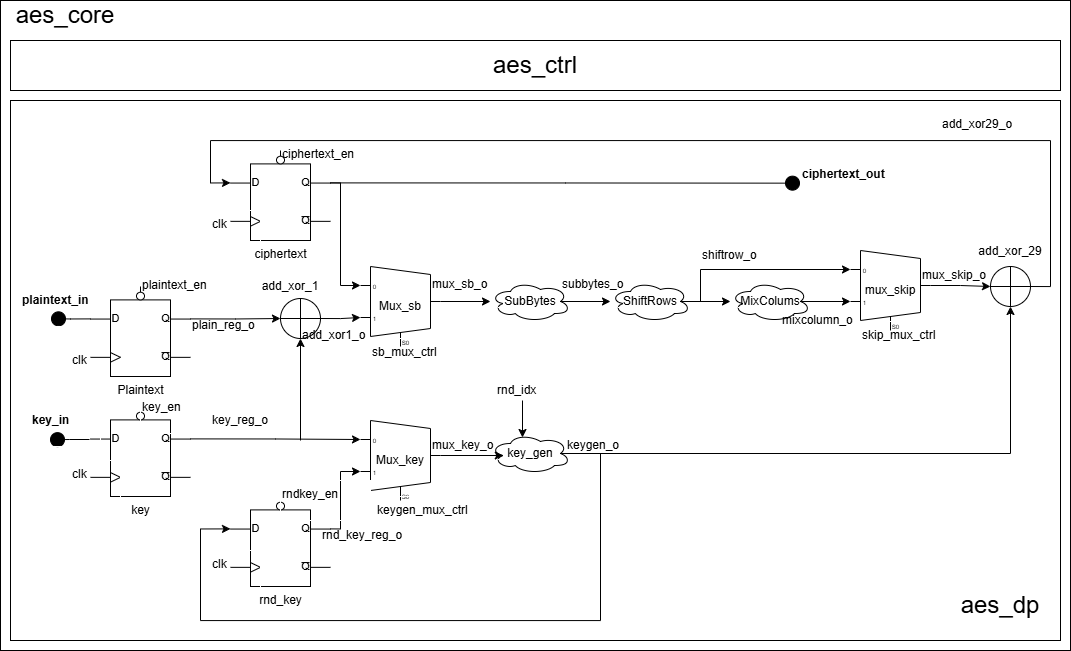

The diagram above was exported from draw.io. Its source (the exported page's mxGraphModel, read from the mxfile embedded in the PNG):
<mxGraphModel dx="2364" dy="1703" grid="1" gridSize="10" guides="1" tooltips="1" connect="1" arrows="1" fold="1" page="1" pageScale="1" pageWidth="827" pageHeight="1169" math="0" shadow="0">
  <root>
    <mxCell id="0" />
    <mxCell id="1" parent="0" />
    <mxCell id="ECj2icX8Hum3iE6-evqn-136" parent="1" style="rounded=0;whiteSpace=wrap;html=1;" value="" vertex="1">
      <mxGeometry height="650" width="1070" x="-290" y="220" as="geometry" />
    </mxCell>
    <mxCell id="ECj2icX8Hum3iE6-evqn-129" parent="1" style="rounded=0;whiteSpace=wrap;html=1;" value="" vertex="1">
      <mxGeometry height="540" width="1050" x="-280" y="320" as="geometry" />
    </mxCell>
    <mxCell id="ECj2icX8Hum3iE6-evqn-99" parent="1" style="text;whiteSpace=wrap;strokeColor=#FFFFFF;" value="ciphertext_en" vertex="1">
      <mxGeometry height="40" width="110" x="-10" y="360" as="geometry" />
    </mxCell>
    <mxCell id="ECj2icX8Hum3iE6-evqn-51" edge="1" parent="1" source="ECj2icX8Hum3iE6-evqn-3" style="edgeStyle=orthogonalEdgeStyle;rounded=0;orthogonalLoop=1;jettySize=auto;html=1;exitX=0.875;exitY=0.5;exitDx=0;exitDy=0;exitPerimeter=0;" target="ECj2icX8Hum3iE6-evqn-47">
      <mxGeometry relative="1" as="geometry" />
    </mxCell>
    <mxCell id="ECj2icX8Hum3iE6-evqn-3" parent="1" style="ellipse;shape=cloud;whiteSpace=wrap;html=1;" value="SubBytes" vertex="1">
      <mxGeometry height="40" width="80" x="200" y="501" as="geometry" />
    </mxCell>
    <mxCell id="ECj2icX8Hum3iE6-evqn-52" edge="1" parent="1" source="ECj2icX8Hum3iE6-evqn-47" style="edgeStyle=orthogonalEdgeStyle;rounded=0;orthogonalLoop=1;jettySize=auto;html=1;exitX=0.875;exitY=0.5;exitDx=0;exitDy=0;exitPerimeter=0;" target="ECj2icX8Hum3iE6-evqn-48">
      <mxGeometry relative="1" as="geometry" />
    </mxCell>
    <mxCell id="ECj2icX8Hum3iE6-evqn-47" parent="1" style="ellipse;shape=cloud;whiteSpace=wrap;html=1;" value="ShiftRows" vertex="1">
      <mxGeometry height="40" width="80" x="320" y="501" as="geometry" />
    </mxCell>
    <mxCell id="ECj2icX8Hum3iE6-evqn-48" parent="1" style="ellipse;shape=cloud;whiteSpace=wrap;html=1;" value="MixColums" vertex="1">
      <mxGeometry height="40" width="80" x="440" y="501" as="geometry" />
    </mxCell>
    <mxCell id="ECj2icX8Hum3iE6-evqn-49" parent="1" style="shape=orEllipse;perimeter=ellipsePerimeter;whiteSpace=wrap;html=1;backgroundOutline=1;" value="" vertex="1">
      <mxGeometry height="40" width="40" x="-10" y="518" as="geometry" />
    </mxCell>
    <mxCell id="ECj2icX8Hum3iE6-evqn-54" edge="1" parent="1" source="ECj2icX8Hum3iE6-evqn-50" style="edgeStyle=orthogonalEdgeStyle;rounded=0;orthogonalLoop=1;jettySize=auto;html=1;exitX=1;exitY=0.5;exitDx=0;exitDy=-5;exitPerimeter=0;" target="ECj2icX8Hum3iE6-evqn-3">
      <mxGeometry relative="1" as="geometry" />
    </mxCell>
    <mxCell id="ECj2icX8Hum3iE6-evqn-50" parent="1" style="shadow=0;dashed=0;align=center;html=1;strokeWidth=1;shape=mxgraph.electrical.abstract.mux2;whiteSpace=wrap;points=[[0,0.2,0,0,3],[0,0.6000000000000001,0,0,3],[0.3333333333333333,1,0,10,0],[1,0.5,0,0,-5]];" value="Mux_sb" vertex="1">
      <mxGeometry height="80" width="80" x="70" y="486" as="geometry" />
    </mxCell>
    <mxCell id="ECj2icX8Hum3iE6-evqn-73" edge="1" parent="1" source="ECj2icX8Hum3iE6-evqn-55" style="edgeStyle=orthogonalEdgeStyle;rounded=0;orthogonalLoop=1;jettySize=auto;html=1;exitX=1;exitY=0.5;exitDx=0;exitDy=-5;exitPerimeter=0;entryX=0;entryY=0.5;entryDx=0;entryDy=0;" target="ECj2icX8Hum3iE6-evqn-72">
      <mxGeometry relative="1" as="geometry" />
    </mxCell>
    <mxCell id="ECj2icX8Hum3iE6-evqn-55" parent="1" style="shadow=0;dashed=0;align=center;html=1;strokeWidth=1;shape=mxgraph.electrical.abstract.mux2;whiteSpace=wrap;points=[[0,0.2,0,0,3],[0,0.6000000000000001,0,0,3],[0.3333333333333333,1,0,10,0],[1,0.5,0,0,-5]];" value="mux_skip" vertex="1">
      <mxGeometry height="80" width="80" x="560" y="470" as="geometry" />
    </mxCell>
    <mxCell id="ECj2icX8Hum3iE6-evqn-56" edge="1" parent="1" source="ECj2icX8Hum3iE6-evqn-48" style="edgeStyle=orthogonalEdgeStyle;rounded=0;orthogonalLoop=1;jettySize=auto;html=1;exitX=0.875;exitY=0.5;exitDx=0;exitDy=0;exitPerimeter=0;entryX=0;entryY=0.6000000000000001;entryDx=0;entryDy=3;entryPerimeter=0;" target="ECj2icX8Hum3iE6-evqn-55">
      <mxGeometry relative="1" as="geometry" />
    </mxCell>
    <mxCell id="ECj2icX8Hum3iE6-evqn-57" edge="1" parent="1" style="endArrow=classic;html=1;rounded=0;entryX=0;entryY=0.2;entryDx=0;entryDy=3;entryPerimeter=0;" target="ECj2icX8Hum3iE6-evqn-55" value="">
      <mxGeometry height="50" relative="1" width="50" as="geometry">
        <Array as="points">
          <mxPoint x="410" y="489" />
        </Array>
        <mxPoint x="410" y="521" as="sourcePoint" />
        <mxPoint x="350" y="411" as="targetPoint" />
      </mxGeometry>
    </mxCell>
    <mxCell id="ECj2icX8Hum3iE6-evqn-58" edge="1" parent="1" source="ECj2icX8Hum3iE6-evqn-49" style="edgeStyle=orthogonalEdgeStyle;rounded=0;orthogonalLoop=1;jettySize=auto;html=1;exitX=1;exitY=0.5;exitDx=0;exitDy=0;entryX=0;entryY=0.6000000000000001;entryDx=0;entryDy=3;entryPerimeter=0;" target="ECj2icX8Hum3iE6-evqn-50">
      <mxGeometry relative="1" as="geometry" />
    </mxCell>
    <mxCell id="ECj2icX8Hum3iE6-evqn-59" parent="1" style="shadow=0;dashed=0;align=center;html=1;strokeWidth=1;shape=mxgraph.electrical.abstract.mux2;whiteSpace=wrap;points=[[0,0.2,0,0,3],[0,0.6000000000000001,0,0,3],[0.3333333333333333,1,0,10,0],[1,0.5,0,0,-5]];" value="Mux_key" vertex="1">
      <mxGeometry height="80" width="80" x="70" y="640" as="geometry" />
    </mxCell>
    <mxCell id="ECj2icX8Hum3iE6-evqn-76" edge="1" parent="1" source="ECj2icX8Hum3iE6-evqn-60" style="edgeStyle=orthogonalEdgeStyle;rounded=0;orthogonalLoop=1;jettySize=auto;html=1;exitX=1;exitY=0.36;exitDx=0;exitDy=0;exitPerimeter=0;endArrow=circle;endFill=1;">
      <mxGeometry relative="1" as="geometry">
        <mxPoint x="510" y="402.6666666666665" as="targetPoint" />
      </mxGeometry>
    </mxCell>
    <mxCell id="ECj2icX8Hum3iE6-evqn-60" parent="1" style="verticalLabelPosition=bottom;shadow=0;dashed=0;align=center;html=1;verticalAlign=top;shape=mxgraph.electrical.logic_gates.d_type_flip-flop_with_clear_2;" value="ciphertext" vertex="1">
      <mxGeometry height="90" width="100" x="-60" y="370" as="geometry" />
    </mxCell>
    <mxCell id="ECj2icX8Hum3iE6-evqn-61" parent="1" style="verticalLabelPosition=bottom;shadow=0;dashed=0;align=center;html=1;verticalAlign=top;shape=mxgraph.electrical.logic_gates.d_type_flip-flop_with_clear_2;" value="rnd_key" vertex="1">
      <mxGeometry height="90" width="100" x="-60" y="716" as="geometry" />
    </mxCell>
    <mxCell id="ECj2icX8Hum3iE6-evqn-62" edge="1" parent="1" source="ECj2icX8Hum3iE6-evqn-61" style="edgeStyle=orthogonalEdgeStyle;rounded=0;orthogonalLoop=1;jettySize=auto;html=1;exitX=1;exitY=0.36;exitDx=0;exitDy=0;exitPerimeter=0;entryX=0;entryY=0.6000000000000001;entryDx=0;entryDy=3;entryPerimeter=0;" target="ECj2icX8Hum3iE6-evqn-59">
      <mxGeometry relative="1" as="geometry">
        <Array as="points">
          <mxPoint x="50" y="748" />
          <mxPoint x="50" y="691" />
        </Array>
      </mxGeometry>
    </mxCell>
    <mxCell id="ECj2icX8Hum3iE6-evqn-63" edge="1" parent="1" source="ECj2icX8Hum3iE6-evqn-60" style="edgeStyle=orthogonalEdgeStyle;rounded=0;orthogonalLoop=1;jettySize=auto;html=1;exitX=1;exitY=0.36;exitDx=0;exitDy=0;exitPerimeter=0;entryX=0;entryY=0.2;entryDx=0;entryDy=3;entryPerimeter=0;" target="ECj2icX8Hum3iE6-evqn-50">
      <mxGeometry relative="1" as="geometry">
        <Array as="points">
          <mxPoint x="50" y="402" />
          <mxPoint x="50" y="505" />
        </Array>
      </mxGeometry>
    </mxCell>
    <mxCell id="ECj2icX8Hum3iE6-evqn-65" edge="1" parent="1" source="ECj2icX8Hum3iE6-evqn-64" style="edgeStyle=orthogonalEdgeStyle;rounded=0;orthogonalLoop=1;jettySize=auto;html=1;exitX=1;exitY=0.36;exitDx=0;exitDy=0;exitPerimeter=0;entryX=0;entryY=0.5;entryDx=0;entryDy=0;" target="ECj2icX8Hum3iE6-evqn-49">
      <mxGeometry relative="1" as="geometry" />
    </mxCell>
    <mxCell id="ECj2icX8Hum3iE6-evqn-77" edge="1" parent="1" source="ECj2icX8Hum3iE6-evqn-64" style="edgeStyle=orthogonalEdgeStyle;rounded=0;orthogonalLoop=1;jettySize=auto;html=1;exitX=0;exitY=0.36;exitDx=0;exitDy=0;exitPerimeter=0;endArrow=circle;endFill=1;">
      <mxGeometry relative="1" as="geometry">
        <mxPoint x="-240" y="538.2222222222222" as="targetPoint" />
      </mxGeometry>
    </mxCell>
    <mxCell id="ECj2icX8Hum3iE6-evqn-66" parent="1" style="verticalLabelPosition=bottom;shadow=0;dashed=0;align=center;html=1;verticalAlign=top;shape=mxgraph.electrical.logic_gates.d_type_flip-flop_with_clear_2;" value="key" vertex="1">
      <mxGeometry height="90" width="100" x="-200" y="626" as="geometry" />
    </mxCell>
    <mxCell id="ECj2icX8Hum3iE6-evqn-68" parent="1" style="ellipse;shape=cloud;whiteSpace=wrap;html=1;" value="key_gen" vertex="1">
      <mxGeometry height="40" width="80" x="200" y="653" as="geometry" />
    </mxCell>
    <mxCell id="ECj2icX8Hum3iE6-evqn-69" edge="1" parent="1" source="ECj2icX8Hum3iE6-evqn-59" style="edgeStyle=orthogonalEdgeStyle;rounded=0;orthogonalLoop=1;jettySize=auto;html=1;exitX=1;exitY=0.5;exitDx=0;exitDy=-5;exitPerimeter=0;entryX=0.16;entryY=0.55;entryDx=0;entryDy=0;entryPerimeter=0;" target="ECj2icX8Hum3iE6-evqn-68">
      <mxGeometry relative="1" as="geometry" />
    </mxCell>
    <mxCell id="ECj2icX8Hum3iE6-evqn-70" edge="1" parent="1" source="ECj2icX8Hum3iE6-evqn-68" style="edgeStyle=orthogonalEdgeStyle;rounded=0;orthogonalLoop=1;jettySize=auto;html=1;exitX=0.875;exitY=0.5;exitDx=0;exitDy=0;exitPerimeter=0;entryX=0;entryY=0.36;entryDx=0;entryDy=0;entryPerimeter=0;" target="ECj2icX8Hum3iE6-evqn-61">
      <mxGeometry relative="1" as="geometry">
        <Array as="points">
          <mxPoint x="310" y="673" />
          <mxPoint x="310" y="840" />
          <mxPoint x="-90" y="840" />
          <mxPoint x="-90" y="748" />
        </Array>
      </mxGeometry>
    </mxCell>
    <mxCell id="ECj2icX8Hum3iE6-evqn-71" edge="1" parent="1" source="ECj2icX8Hum3iE6-evqn-68" style="endArrow=classic;html=1;rounded=0;entryX=0.5;entryY=1;entryDx=0;entryDy=0;exitX=0.875;exitY=0.5;exitDx=0;exitDy=0;exitPerimeter=0;" target="ECj2icX8Hum3iE6-evqn-72" value="">
      <mxGeometry height="50" relative="1" width="50" as="geometry">
        <Array as="points">
          <mxPoint x="720" y="673" />
        </Array>
        <mxPoint x="310" y="670" as="sourcePoint" />
        <mxPoint x="680.952380952381" y="550" as="targetPoint" />
      </mxGeometry>
    </mxCell>
    <mxCell id="ECj2icX8Hum3iE6-evqn-72" parent="1" style="shape=orEllipse;perimeter=ellipsePerimeter;whiteSpace=wrap;html=1;backgroundOutline=1;" value="" vertex="1">
      <mxGeometry height="40" width="40" x="700" y="486" as="geometry" />
    </mxCell>
    <mxCell id="ECj2icX8Hum3iE6-evqn-74" edge="1" parent="1" source="ECj2icX8Hum3iE6-evqn-72" style="edgeStyle=orthogonalEdgeStyle;rounded=0;orthogonalLoop=1;jettySize=auto;html=1;exitX=1;exitY=0.5;exitDx=0;exitDy=0;entryX=0;entryY=0.36;entryDx=0;entryDy=0;entryPerimeter=0;" target="ECj2icX8Hum3iE6-evqn-60">
      <mxGeometry relative="1" as="geometry">
        <Array as="points">
          <mxPoint x="760" y="506" />
          <mxPoint x="760" y="360" />
          <mxPoint x="-80" y="360" />
          <mxPoint x="-80" y="402" />
        </Array>
      </mxGeometry>
    </mxCell>
    <mxCell id="ECj2icX8Hum3iE6-evqn-82" edge="1" parent="1" style="edgeStyle=orthogonalEdgeStyle;rounded=0;orthogonalLoop=1;jettySize=auto;html=1;exitX=0;exitY=0.36;exitDx=0;exitDy=0;exitPerimeter=0;endArrow=circle;endFill=1;">
      <mxGeometry relative="1" as="geometry">
        <mxPoint x="-201" y="659" as="sourcePoint" />
        <mxPoint x="-241" y="659.2222222222222" as="targetPoint" />
      </mxGeometry>
    </mxCell>
    <mxCell id="ECj2icX8Hum3iE6-evqn-83" parent="1" style="text;html=1;whiteSpace=wrap;strokeColor=none;fillColor=none;align=center;verticalAlign=middle;rounded=0;" value="add_xor_1" vertex="1">
      <mxGeometry height="30" width="60" x="-30" y="491" as="geometry" />
    </mxCell>
    <mxCell id="ECj2icX8Hum3iE6-evqn-84" edge="1" parent="1" style="endArrow=classic;html=1;rounded=0;entryX=0.5;entryY=1;entryDx=0;entryDy=0;" target="ECj2icX8Hum3iE6-evqn-49" value="">
      <mxGeometry height="50" relative="1" width="50" as="geometry">
        <mxPoint x="10" y="660" as="sourcePoint" />
        <mxPoint x="320" y="730" as="targetPoint" />
      </mxGeometry>
    </mxCell>
    <mxCell id="ECj2icX8Hum3iE6-evqn-87" parent="1" style="text;whiteSpace=wrap;strokeColor=#FFFFFF;" value="clk" vertex="1">
      <mxGeometry height="40" width="50" x="-80" y="430" as="geometry" />
    </mxCell>
    <mxCell id="ECj2icX8Hum3iE6-evqn-88" parent="1" style="text;whiteSpace=wrap;strokeColor=#FFFFFF;" value="clk" vertex="1">
      <mxGeometry height="40" width="50" x="-80" y="770" as="geometry" />
    </mxCell>
    <mxCell id="ECj2icX8Hum3iE6-evqn-89" parent="1" style="text;whiteSpace=wrap;strokeColor=#FFFFFF;" value="clk" vertex="1">
      <mxGeometry height="40" width="50" x="-220" y="680" as="geometry" />
    </mxCell>
    <mxCell id="ECj2icX8Hum3iE6-evqn-90" parent="1" style="text;whiteSpace=wrap;" value="clk" vertex="1">
      <mxGeometry height="40" width="50" x="-220" y="566" as="geometry" />
    </mxCell>
    <mxCell id="ECj2icX8Hum3iE6-evqn-92" parent="1" style="text;whiteSpace=wrap;strokeColor=#FFFFFF;" value="rnd_idx" vertex="1">
      <mxGeometry height="40" width="70" x="205" y="596" as="geometry" />
    </mxCell>
    <mxCell id="ECj2icX8Hum3iE6-evqn-93" edge="1" parent="1" style="endArrow=classic;html=1;rounded=0;entryX=0.4;entryY=0.1;entryDx=0;entryDy=0;entryPerimeter=0;" target="ECj2icX8Hum3iE6-evqn-68" value="">
      <mxGeometry height="50" relative="1" width="50" as="geometry">
        <mxPoint x="232" y="620" as="sourcePoint" />
        <mxPoint x="320" y="730" as="targetPoint" />
      </mxGeometry>
    </mxCell>
    <mxCell id="ECj2icX8Hum3iE6-evqn-94" parent="1" style="text;whiteSpace=wrap;strokeColor=#FFFFFF;" value="plaintext_en" vertex="1">
      <mxGeometry height="40" width="100" x="-150" y="491" as="geometry" />
    </mxCell>
    <mxCell id="ECj2icX8Hum3iE6-evqn-96" parent="1" style="text;whiteSpace=wrap;strokeColor=#FFFFFF;" value="key_en" vertex="1">
      <mxGeometry height="40" width="70" x="-150" y="613" as="geometry" />
    </mxCell>
    <mxCell id="ECj2icX8Hum3iE6-evqn-97" parent="1" style="text;whiteSpace=wrap;fontStyle=1;strokeColor=#FFFFFF;" value="plaintext_in" vertex="1">
      <mxGeometry height="40" width="90" x="-270" y="506" as="geometry" />
    </mxCell>
    <mxCell id="ECj2icX8Hum3iE6-evqn-98" parent="1" style="text;whiteSpace=wrap;fontStyle=1;strokeColor=#FFFFFF;" value="key_in" vertex="1">
      <mxGeometry height="40" width="70" x="-260" y="626" as="geometry" />
    </mxCell>
    <mxCell id="ECj2icX8Hum3iE6-evqn-100" parent="1" style="text;whiteSpace=wrap;strokeColor=#FFFFFF;" value="rndkey_en" vertex="1">
      <mxGeometry height="40" width="90" x="-10" y="700" as="geometry" />
    </mxCell>
    <mxCell id="ECj2icX8Hum3iE6-evqn-101" parent="1" style="text;whiteSpace=wrap;strokeColor=#FFFFFF;" value="sb_mux_ctrl" vertex="1">
      <mxGeometry height="40" width="100" x="80" y="558" as="geometry" />
    </mxCell>
    <mxCell id="ECj2icX8Hum3iE6-evqn-102" parent="1" style="text;whiteSpace=wrap;strokeColor=#FFFFFF;" value="keygen_mux_ctrl" vertex="1">
      <mxGeometry height="40" width="120" x="85" y="716" as="geometry" />
    </mxCell>
    <mxCell id="ECj2icX8Hum3iE6-evqn-103" parent="1" style="text;whiteSpace=wrap;strokeColor=#FFFFFF;" value="skip_mux_ctrl" vertex="1">
      <mxGeometry height="40" width="110" x="570" y="541" as="geometry" />
    </mxCell>
    <mxCell id="ECj2icX8Hum3iE6-evqn-104" parent="1" style="text;whiteSpace=wrap;fontStyle=1;strokeColor=#FFFFFF;" value="ciphertext_out" vertex="1">
      <mxGeometry height="40" width="110" x="510" y="380" as="geometry" />
    </mxCell>
    <mxCell id="ECj2icX8Hum3iE6-evqn-64" parent="1" style="verticalLabelPosition=bottom;shadow=0;dashed=0;align=center;html=1;verticalAlign=top;shape=mxgraph.electrical.logic_gates.d_type_flip-flop_with_clear_2;" value="Plaintext" vertex="1">
      <mxGeometry height="90" width="100" x="-200" y="506" as="geometry" />
    </mxCell>
    <mxCell id="ECj2icX8Hum3iE6-evqn-107" parent="1" style="text;html=1;whiteSpace=wrap;strokeColor=none;fillColor=none;align=center;verticalAlign=middle;rounded=0;" value="add_xor_29" vertex="1">
      <mxGeometry height="30" width="60" x="690" y="456" as="geometry" />
    </mxCell>
    <mxCell id="ECj2icX8Hum3iE6-evqn-108" parent="1" style="text;whiteSpace=wrap;" value="keygen_o" vertex="1">
      <mxGeometry height="40" width="90" x="275" y="651" as="geometry" />
    </mxCell>
    <mxCell id="ECj2icX8Hum3iE6-evqn-110" parent="1" style="text;whiteSpace=wrap;" value="mux_key_o" vertex="1">
      <mxGeometry height="40" width="90" x="140" y="651" as="geometry" />
    </mxCell>
    <mxCell id="ECj2icX8Hum3iE6-evqn-111" parent="1" style="text;whiteSpace=wrap;" value="rnd_key_reg_o" vertex="1">
      <mxGeometry height="40" width="110" x="30" y="741" as="geometry" />
    </mxCell>
    <mxCell id="ECj2icX8Hum3iE6-evqn-113" parent="1" style="text;whiteSpace=wrap;" value="mux_sb_o" vertex="1">
      <mxGeometry height="40" width="90" x="140" y="490" as="geometry" />
    </mxCell>
    <mxCell id="ECj2icX8Hum3iE6-evqn-114" parent="1" style="text;whiteSpace=wrap;" value="subbytes_o" vertex="1">
      <mxGeometry height="40" width="90" x="270" y="490" as="geometry" />
    </mxCell>
    <mxCell id="ECj2icX8Hum3iE6-evqn-115" parent="1" style="text;whiteSpace=wrap;" value="shiftrow_o" vertex="1">
      <mxGeometry height="40" width="90" x="410" y="461" as="geometry" />
    </mxCell>
    <mxCell id="ECj2icX8Hum3iE6-evqn-116" parent="1" style="text;whiteSpace=wrap;" value="mixcolumn_o" vertex="1">
      <mxGeometry height="40" width="100" x="490" y="526" as="geometry" />
    </mxCell>
    <mxCell id="ECj2icX8Hum3iE6-evqn-117" parent="1" style="text;whiteSpace=wrap;" value="mux_skip_o" vertex="1">
      <mxGeometry height="40" width="100" x="630" y="481" as="geometry" />
    </mxCell>
    <mxCell id="ECj2icX8Hum3iE6-evqn-119" parent="1" style="text;whiteSpace=wrap;" value="add_xor29_o" vertex="1">
      <mxGeometry height="40" width="100" x="650" y="330" as="geometry" />
    </mxCell>
    <mxCell id="ECj2icX8Hum3iE6-evqn-121" parent="1" style="text;whiteSpace=wrap;" value="add_xor1_o" vertex="1">
      <mxGeometry height="40" width="100" x="10" y="541" as="geometry" />
    </mxCell>
    <mxCell id="ECj2icX8Hum3iE6-evqn-122" parent="1" style="text;whiteSpace=wrap;" value="plain_reg_o" vertex="1">
      <mxGeometry height="40" width="100" x="-100" y="531" as="geometry" />
    </mxCell>
    <mxCell id="ECj2icX8Hum3iE6-evqn-126" parent="1" style="text;whiteSpace=wrap;" value="key_reg_o" vertex="1">
      <mxGeometry height="40" width="90" x="-80" y="626" as="geometry" />
    </mxCell>
    <mxCell id="ECj2icX8Hum3iE6-evqn-127" edge="1" parent="1" source="ECj2icX8Hum3iE6-evqn-66" style="edgeStyle=orthogonalEdgeStyle;rounded=0;orthogonalLoop=1;jettySize=auto;html=1;exitX=1;exitY=0.36;exitDx=0;exitDy=0;exitPerimeter=0;entryX=0;entryY=0.2;entryDx=0;entryDy=3;entryPerimeter=0;" target="ECj2icX8Hum3iE6-evqn-59">
      <mxGeometry relative="1" as="geometry" />
    </mxCell>
    <mxCell id="ECj2icX8Hum3iE6-evqn-130" parent="1" style="rounded=0;whiteSpace=wrap;html=1;" value="&lt;font style=&quot;font-size: 24px;&quot;&gt;aes_ctrl&lt;/font&gt;" vertex="1">
      <mxGeometry height="50" width="1050" x="-280" y="260" as="geometry" />
    </mxCell>
    <mxCell id="ECj2icX8Hum3iE6-evqn-132" parent="1" style="text;html=1;whiteSpace=wrap;strokeColor=none;fillColor=none;align=center;verticalAlign=middle;rounded=0;" value="&lt;font style=&quot;font-size: 24px;&quot;&gt;aes_dp&lt;/font&gt;" vertex="1">
      <mxGeometry height="30" width="60" x="680" y="810" as="geometry" />
    </mxCell>
    <mxCell id="ECj2icX8Hum3iE6-evqn-134" parent="1" style="text;html=1;whiteSpace=wrap;strokeColor=none;fillColor=none;align=center;verticalAlign=middle;rounded=0;" value="&lt;font style=&quot;font-size: 24px;&quot;&gt;aes_core&lt;/font&gt;" vertex="1">
      <mxGeometry height="30" width="60" x="-255" y="220" as="geometry" />
    </mxCell>
  </root>
</mxGraphModel>